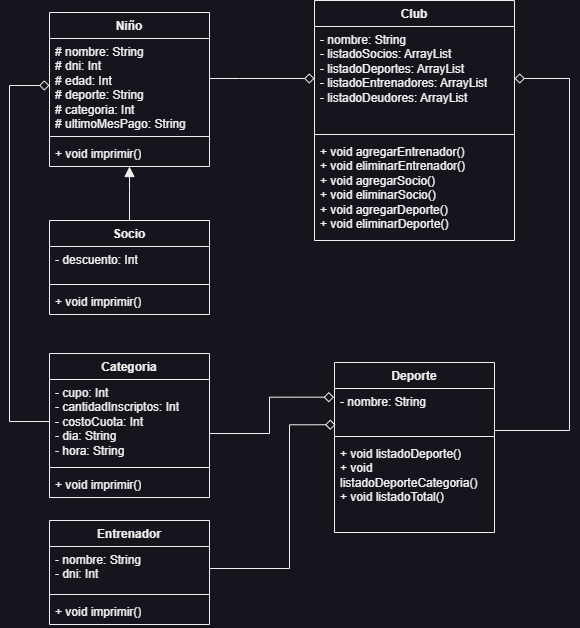

The diagram above was exported from draw.io. Its source (the exported page's mxGraphModel, read from the mxfile embedded in the PNG):
<mxGraphModel dx="874" dy="628" grid="1" gridSize="10" guides="1" tooltips="1" connect="1" arrows="1" fold="1" page="1" pageScale="1" pageWidth="850" pageHeight="1100" math="0" shadow="0">
  <root>
    <mxCell id="0" />
    <mxCell id="1" parent="0" />
    <mxCell id="9IKJkV5PptxZoHRh5oPn-26" style="edgeStyle=orthogonalEdgeStyle;rounded=0;orthogonalLoop=1;jettySize=auto;html=1;fontSize=12;startSize=8;endSize=8;endArrow=block;endFill=1;entryX=0.5;entryY=1;entryDx=0;entryDy=0;exitX=0.5;exitY=0;exitDx=0;exitDy=0;" parent="1" source="9IKJkV5PptxZoHRh5oPn-5" target="9IKJkV5PptxZoHRh5oPn-9" edge="1">
      <mxGeometry relative="1" as="geometry">
        <mxPoint x="130" y="439" as="sourcePoint" />
        <mxPoint x="280" y="409" as="targetPoint" />
        <Array as="points">
          <mxPoint x="240" y="470" />
          <mxPoint x="240" y="470" />
        </Array>
      </mxGeometry>
    </mxCell>
    <mxCell id="9IKJkV5PptxZoHRh5oPn-5" value="Socio" style="swimlane;fontStyle=1;align=center;verticalAlign=top;childLayout=stackLayout;horizontal=1;startSize=26;horizontalStack=0;resizeParent=1;resizeParentMax=0;resizeLast=0;collapsible=1;marginBottom=0;whiteSpace=wrap;html=1;" parent="1" vertex="1">
      <mxGeometry x="160" y="500" width="160" height="94" as="geometry" />
    </mxCell>
    <mxCell id="9IKJkV5PptxZoHRh5oPn-6" value="- descuento: Int" style="text;strokeColor=none;fillColor=none;align=left;verticalAlign=top;spacingLeft=4;spacingRight=4;overflow=hidden;rotatable=0;points=[[0,0.5],[1,0.5]];portConstraint=eastwest;whiteSpace=wrap;html=1;" parent="9IKJkV5PptxZoHRh5oPn-5" vertex="1">
      <mxGeometry y="26" width="160" height="34" as="geometry" />
    </mxCell>
    <mxCell id="9IKJkV5PptxZoHRh5oPn-7" value="" style="line;strokeWidth=1;fillColor=none;align=left;verticalAlign=middle;spacingTop=-1;spacingLeft=3;spacingRight=3;rotatable=0;labelPosition=right;points=[];portConstraint=eastwest;strokeColor=inherit;" parent="9IKJkV5PptxZoHRh5oPn-5" vertex="1">
      <mxGeometry y="60" width="160" height="8" as="geometry" />
    </mxCell>
    <mxCell id="9IKJkV5PptxZoHRh5oPn-8" value="+ void imprimir()" style="text;strokeColor=none;fillColor=none;align=left;verticalAlign=top;spacingLeft=4;spacingRight=4;overflow=hidden;rotatable=0;points=[[0,0.5],[1,0.5]];portConstraint=eastwest;whiteSpace=wrap;html=1;" parent="9IKJkV5PptxZoHRh5oPn-5" vertex="1">
      <mxGeometry y="68" width="160" height="26" as="geometry" />
    </mxCell>
    <mxCell id="9IKJkV5PptxZoHRh5oPn-9" value="Niño" style="swimlane;fontStyle=1;align=center;verticalAlign=top;childLayout=stackLayout;horizontal=1;startSize=26;horizontalStack=0;resizeParent=1;resizeParentMax=0;resizeLast=0;collapsible=1;marginBottom=0;whiteSpace=wrap;html=1;" parent="1" vertex="1">
      <mxGeometry x="160" y="292" width="160" height="154" as="geometry" />
    </mxCell>
    <mxCell id="9IKJkV5PptxZoHRh5oPn-10" value="# nombre: String&lt;div&gt;# dni: Int&lt;/div&gt;&lt;div&gt;# edad: Int&lt;/div&gt;&lt;div&gt;# deporte: String&lt;/div&gt;&lt;div&gt;# categoria: Int&lt;/div&gt;&lt;div&gt;# ultimoMesPago: String&amp;nbsp;&lt;/div&gt;" style="text;strokeColor=none;fillColor=none;align=left;verticalAlign=top;spacingLeft=4;spacingRight=4;overflow=hidden;rotatable=0;points=[[0,0.5],[1,0.5]];portConstraint=eastwest;whiteSpace=wrap;html=1;" parent="9IKJkV5PptxZoHRh5oPn-9" vertex="1">
      <mxGeometry y="26" width="160" height="94" as="geometry" />
    </mxCell>
    <mxCell id="9IKJkV5PptxZoHRh5oPn-11" value="" style="line;strokeWidth=1;fillColor=none;align=left;verticalAlign=middle;spacingTop=-1;spacingLeft=3;spacingRight=3;rotatable=0;labelPosition=right;points=[];portConstraint=eastwest;strokeColor=inherit;" parent="9IKJkV5PptxZoHRh5oPn-9" vertex="1">
      <mxGeometry y="120" width="160" height="8" as="geometry" />
    </mxCell>
    <mxCell id="9IKJkV5PptxZoHRh5oPn-12" value="+ void imprimir()" style="text;strokeColor=none;fillColor=none;align=left;verticalAlign=top;spacingLeft=4;spacingRight=4;overflow=hidden;rotatable=0;points=[[0,0.5],[1,0.5]];portConstraint=eastwest;whiteSpace=wrap;html=1;" parent="9IKJkV5PptxZoHRh5oPn-9" vertex="1">
      <mxGeometry y="128" width="160" height="26" as="geometry" />
    </mxCell>
    <mxCell id="9IKJkV5PptxZoHRh5oPn-13" value="Deporte" style="swimlane;fontStyle=1;align=center;verticalAlign=top;childLayout=stackLayout;horizontal=1;startSize=26;horizontalStack=0;resizeParent=1;resizeParentMax=0;resizeLast=0;collapsible=1;marginBottom=0;whiteSpace=wrap;html=1;" parent="1" vertex="1">
      <mxGeometry x="445" y="642" width="160" height="170" as="geometry" />
    </mxCell>
    <mxCell id="OsciuXlv_B4Ym9owqqk--9" value="&lt;div style=&quot;forced-color-adjust: none; border-color: rgb(0, 0, 0); color: rgb(240, 240, 240); font-family: Helvetica; font-size: 12px; font-style: normal; font-variant-ligatures: normal; font-variant-caps: normal; font-weight: 400; letter-spacing: normal; orphans: 2; text-align: left; text-indent: 0px; text-transform: none; widows: 2; word-spacing: 0px; -webkit-text-stroke-width: 0px; white-space: normal; text-decoration-thickness: initial; text-decoration-style: initial; text-decoration-color: initial;&quot;&gt;- nombre: String&lt;/div&gt;&lt;div style=&quot;forced-color-adjust: none; border-color: rgb(0, 0, 0); color: rgb(240, 240, 240); font-family: Helvetica; font-size: 12px; font-style: normal; font-variant-ligatures: normal; font-variant-caps: normal; font-weight: 400; letter-spacing: normal; orphans: 2; text-align: left; text-indent: 0px; text-transform: none; widows: 2; word-spacing: 0px; -webkit-text-stroke-width: 0px; white-space: normal; text-decoration-thickness: initial; text-decoration-style: initial; text-decoration-color: initial;&quot;&gt;&lt;br&gt;&lt;/div&gt;" style="text;strokeColor=none;fillColor=none;align=left;verticalAlign=top;spacingLeft=4;spacingRight=4;overflow=hidden;rotatable=0;points=[[0,0.5],[1,0.5]];portConstraint=eastwest;whiteSpace=wrap;html=1;labelBackgroundColor=none;" vertex="1" parent="9IKJkV5PptxZoHRh5oPn-13">
      <mxGeometry y="26" width="160" height="44" as="geometry" />
    </mxCell>
    <mxCell id="9IKJkV5PptxZoHRh5oPn-15" value="" style="line;strokeWidth=1;fillColor=none;align=left;verticalAlign=middle;spacingTop=-1;spacingLeft=3;spacingRight=3;rotatable=0;labelPosition=right;points=[];portConstraint=eastwest;strokeColor=inherit;" parent="9IKJkV5PptxZoHRh5oPn-13" vertex="1">
      <mxGeometry y="70" width="160" height="8" as="geometry" />
    </mxCell>
    <mxCell id="9IKJkV5PptxZoHRh5oPn-16" value="+ void listadoDeporte()&lt;div&gt;+ void listadoDeporteCategoria()&lt;/div&gt;&lt;div&gt;+ void listadoTotal()&lt;/div&gt;" style="text;strokeColor=none;fillColor=none;align=left;verticalAlign=top;spacingLeft=4;spacingRight=4;overflow=hidden;rotatable=0;points=[[0,0.5],[1,0.5]];portConstraint=eastwest;whiteSpace=wrap;html=1;" parent="9IKJkV5PptxZoHRh5oPn-13" vertex="1">
      <mxGeometry y="78" width="160" height="92" as="geometry" />
    </mxCell>
    <mxCell id="9IKJkV5PptxZoHRh5oPn-17" value="Club" style="swimlane;fontStyle=1;align=center;verticalAlign=top;childLayout=stackLayout;horizontal=1;startSize=26;horizontalStack=0;resizeParent=1;resizeParentMax=0;resizeLast=0;collapsible=1;marginBottom=0;whiteSpace=wrap;html=1;" parent="1" vertex="1">
      <mxGeometry x="425" y="280" width="200" height="240" as="geometry" />
    </mxCell>
    <mxCell id="9IKJkV5PptxZoHRh5oPn-18" value="&lt;div&gt;- nombre: String&lt;/div&gt;- listadoSocios: ArrayList&lt;div&gt;- listadoDeportes: ArrayList&lt;br&gt;&lt;div&gt;- listadoEntrenadores: ArrayList&lt;/div&gt;&lt;/div&gt;&lt;div&gt;- listadoDeudores: ArrayList&lt;/div&gt;" style="text;strokeColor=none;fillColor=none;align=left;verticalAlign=top;spacingLeft=4;spacingRight=4;overflow=hidden;rotatable=0;points=[[0,0.5],[1,0.5]];portConstraint=eastwest;whiteSpace=wrap;html=1;" parent="9IKJkV5PptxZoHRh5oPn-17" vertex="1">
      <mxGeometry y="26" width="200" height="104" as="geometry" />
    </mxCell>
    <mxCell id="9IKJkV5PptxZoHRh5oPn-19" value="" style="line;strokeWidth=1;fillColor=none;align=left;verticalAlign=middle;spacingTop=-1;spacingLeft=3;spacingRight=3;rotatable=0;labelPosition=right;points=[];portConstraint=eastwest;strokeColor=inherit;" parent="9IKJkV5PptxZoHRh5oPn-17" vertex="1">
      <mxGeometry y="130" width="200" height="8" as="geometry" />
    </mxCell>
    <mxCell id="9IKJkV5PptxZoHRh5oPn-20" value="+ void agregarEntrenador()&lt;div&gt;+ void eliminarEntrenador()&lt;/div&gt;&lt;div&gt;+ void agregarSocio()&lt;div&gt;+ void eliminarSocio()&lt;/div&gt;&lt;div&gt;&lt;span style=&quot;background-color: initial;&quot;&gt;+ void agregarDeporte()&lt;/span&gt;&lt;br&gt;&lt;/div&gt;&lt;/div&gt;&lt;div&gt;+ void eliminarDeporte()&lt;/div&gt;" style="text;strokeColor=none;fillColor=none;align=left;verticalAlign=top;spacingLeft=4;spacingRight=4;overflow=hidden;rotatable=0;points=[[0,0.5],[1,0.5]];portConstraint=eastwest;whiteSpace=wrap;html=1;" parent="9IKJkV5PptxZoHRh5oPn-17" vertex="1">
      <mxGeometry y="138" width="200" height="102" as="geometry" />
    </mxCell>
    <mxCell id="9IKJkV5PptxZoHRh5oPn-27" style="edgeStyle=orthogonalEdgeStyle;rounded=0;orthogonalLoop=1;jettySize=auto;html=1;fontSize=12;startSize=8;endSize=8;endArrow=diamond;endFill=0;entryX=0;entryY=0.5;entryDx=0;entryDy=0;" parent="1" source="9IKJkV5PptxZoHRh5oPn-10" target="9IKJkV5PptxZoHRh5oPn-18" edge="1">
      <mxGeometry relative="1" as="geometry">
        <mxPoint x="400" y="327" as="targetPoint" />
        <Array as="points">
          <mxPoint x="350" y="358" />
          <mxPoint x="350" y="358" />
        </Array>
      </mxGeometry>
    </mxCell>
    <mxCell id="9IKJkV5PptxZoHRh5oPn-33" style="edgeStyle=orthogonalEdgeStyle;rounded=0;orthogonalLoop=1;jettySize=auto;html=1;fontSize=12;startSize=8;endSize=8;entryX=0.006;entryY=0.824;entryDx=0;entryDy=0;exitX=1;exitY=0.5;exitDx=0;exitDy=0;endArrow=diamond;endFill=0;entryPerimeter=0;" parent="1" source="9IKJkV5PptxZoHRh5oPn-30" target="OsciuXlv_B4Ym9owqqk--9" edge="1">
      <mxGeometry relative="1" as="geometry">
        <mxPoint x="380" y="489" as="targetPoint" />
        <Array as="points">
          <mxPoint x="400" y="848" />
          <mxPoint x="400" y="704" />
        </Array>
      </mxGeometry>
    </mxCell>
    <mxCell id="9IKJkV5PptxZoHRh5oPn-29" value="Entrenador" style="swimlane;fontStyle=1;align=center;verticalAlign=top;childLayout=stackLayout;horizontal=1;startSize=26;horizontalStack=0;resizeParent=1;resizeParentMax=0;resizeLast=0;collapsible=1;marginBottom=0;whiteSpace=wrap;html=1;" parent="1" vertex="1">
      <mxGeometry x="160" y="800" width="160" height="104" as="geometry" />
    </mxCell>
    <mxCell id="9IKJkV5PptxZoHRh5oPn-30" value="- nombre: String&lt;div&gt;- dni: Int&lt;/div&gt;" style="text;strokeColor=none;fillColor=none;align=left;verticalAlign=top;spacingLeft=4;spacingRight=4;overflow=hidden;rotatable=0;points=[[0,0.5],[1,0.5]];portConstraint=eastwest;whiteSpace=wrap;html=1;" parent="9IKJkV5PptxZoHRh5oPn-29" vertex="1">
      <mxGeometry y="26" width="160" height="44" as="geometry" />
    </mxCell>
    <mxCell id="9IKJkV5PptxZoHRh5oPn-31" value="" style="line;strokeWidth=1;fillColor=none;align=left;verticalAlign=middle;spacingTop=-1;spacingLeft=3;spacingRight=3;rotatable=0;labelPosition=right;points=[];portConstraint=eastwest;strokeColor=inherit;" parent="9IKJkV5PptxZoHRh5oPn-29" vertex="1">
      <mxGeometry y="70" width="160" height="8" as="geometry" />
    </mxCell>
    <mxCell id="9IKJkV5PptxZoHRh5oPn-32" value="+ void imprimir()" style="text;strokeColor=none;fillColor=none;align=left;verticalAlign=top;spacingLeft=4;spacingRight=4;overflow=hidden;rotatable=0;points=[[0,0.5],[1,0.5]];portConstraint=eastwest;whiteSpace=wrap;html=1;" parent="9IKJkV5PptxZoHRh5oPn-29" vertex="1">
      <mxGeometry y="78" width="160" height="26" as="geometry" />
    </mxCell>
    <mxCell id="9IKJkV5PptxZoHRh5oPn-35" style="edgeStyle=orthogonalEdgeStyle;rounded=0;orthogonalLoop=1;jettySize=auto;html=1;fontSize=12;startSize=8;endSize=8;entryX=1;entryY=0.5;entryDx=0;entryDy=0;endArrow=diamond;endFill=0;exitX=1;exitY=0.5;exitDx=0;exitDy=0;" parent="1" target="9IKJkV5PptxZoHRh5oPn-18" edge="1">
      <mxGeometry relative="1" as="geometry">
        <mxPoint x="580" y="279" as="targetPoint" />
        <mxPoint x="605" y="710" as="sourcePoint" />
        <Array as="points">
          <mxPoint x="680" y="710" />
          <mxPoint x="680" y="358" />
        </Array>
      </mxGeometry>
    </mxCell>
    <mxCell id="OsciuXlv_B4Ym9owqqk--11" style="edgeStyle=orthogonalEdgeStyle;rounded=0;orthogonalLoop=1;jettySize=auto;html=1;entryX=0;entryY=0.5;entryDx=0;entryDy=0;fontSize=12;startSize=8;endSize=8;exitX=0;exitY=0.5;exitDx=0;exitDy=0;endArrow=diamond;endFill=0;" edge="1" parent="1" source="OsciuXlv_B4Ym9owqqk--2" target="9IKJkV5PptxZoHRh5oPn-10">
      <mxGeometry relative="1" as="geometry">
        <Array as="points">
          <mxPoint x="120" y="701" />
          <mxPoint x="120" y="365" />
        </Array>
      </mxGeometry>
    </mxCell>
    <mxCell id="OsciuXlv_B4Ym9owqqk--1" value="Categoria" style="swimlane;fontStyle=1;align=center;verticalAlign=top;childLayout=stackLayout;horizontal=1;startSize=26;horizontalStack=0;resizeParent=1;resizeParentMax=0;resizeLast=0;collapsible=1;marginBottom=0;whiteSpace=wrap;html=1;" vertex="1" parent="1">
      <mxGeometry x="160" y="633" width="160" height="144" as="geometry" />
    </mxCell>
    <mxCell id="OsciuXlv_B4Ym9owqqk--2" value="&lt;div style=&quot;forced-color-adjust: none; border-color: rgb(0, 0, 0); color: rgb(240, 240, 240); font-family: Helvetica; font-size: 12px; font-style: normal; font-variant-ligatures: normal; font-variant-caps: normal; font-weight: 400; letter-spacing: normal; orphans: 2; text-align: left; text-indent: 0px; text-transform: none; widows: 2; word-spacing: 0px; -webkit-text-stroke-width: 0px; white-space: normal; text-decoration-thickness: initial; text-decoration-style: initial; text-decoration-color: initial;&quot;&gt;&lt;span style=&quot;forced-color-adjust: none; border-color: rgb(0, 0, 0);&quot;&gt;- cupo: Int&lt;/span&gt;&lt;br style=&quot;forced-color-adjust: none; border-color: rgb(0, 0, 0);&quot;&gt;&lt;/div&gt;&lt;div style=&quot;forced-color-adjust: none; border-color: rgb(0, 0, 0); color: rgb(240, 240, 240); font-family: Helvetica; font-size: 12px; font-style: normal; font-variant-ligatures: normal; font-variant-caps: normal; font-weight: 400; letter-spacing: normal; orphans: 2; text-align: left; text-indent: 0px; text-transform: none; widows: 2; word-spacing: 0px; -webkit-text-stroke-width: 0px; white-space: normal; text-decoration-thickness: initial; text-decoration-style: initial; text-decoration-color: initial;&quot;&gt;- cantidadInscriptos: Int&lt;/div&gt;&lt;div style=&quot;forced-color-adjust: none; border-color: rgb(0, 0, 0); color: rgb(240, 240, 240); font-family: Helvetica; font-size: 12px; font-style: normal; font-variant-ligatures: normal; font-variant-caps: normal; font-weight: 400; letter-spacing: normal; orphans: 2; text-align: left; text-indent: 0px; text-transform: none; widows: 2; word-spacing: 0px; -webkit-text-stroke-width: 0px; white-space: normal; text-decoration-thickness: initial; text-decoration-style: initial; text-decoration-color: initial;&quot;&gt;- costoCuota: Int&lt;/div&gt;&lt;div style=&quot;forced-color-adjust: none; border-color: rgb(0, 0, 0); color: rgb(240, 240, 240); font-family: Helvetica; font-size: 12px; font-style: normal; font-variant-ligatures: normal; font-variant-caps: normal; font-weight: 400; letter-spacing: normal; orphans: 2; text-align: left; text-indent: 0px; text-transform: none; widows: 2; word-spacing: 0px; -webkit-text-stroke-width: 0px; white-space: normal; text-decoration-thickness: initial; text-decoration-style: initial; text-decoration-color: initial;&quot;&gt;- dia: String&lt;/div&gt;&lt;div style=&quot;forced-color-adjust: none; border-color: rgb(0, 0, 0); color: rgb(240, 240, 240); font-family: Helvetica; font-size: 12px; font-style: normal; font-variant-ligatures: normal; font-variant-caps: normal; font-weight: 400; letter-spacing: normal; orphans: 2; text-align: left; text-indent: 0px; text-transform: none; widows: 2; word-spacing: 0px; -webkit-text-stroke-width: 0px; white-space: normal; text-decoration-thickness: initial; text-decoration-style: initial; text-decoration-color: initial;&quot;&gt;- hora: String&lt;/div&gt;&lt;div&gt;&lt;br&gt;&lt;/div&gt;" style="text;strokeColor=none;fillColor=none;align=left;verticalAlign=top;spacingLeft=4;spacingRight=4;overflow=hidden;rotatable=0;points=[[0,0.5],[1,0.5]];portConstraint=eastwest;whiteSpace=wrap;html=1;labelBackgroundColor=none;" vertex="1" parent="OsciuXlv_B4Ym9owqqk--1">
      <mxGeometry y="26" width="160" height="84" as="geometry" />
    </mxCell>
    <mxCell id="OsciuXlv_B4Ym9owqqk--3" value="" style="line;strokeWidth=1;fillColor=none;align=left;verticalAlign=middle;spacingTop=-1;spacingLeft=3;spacingRight=3;rotatable=0;labelPosition=right;points=[];portConstraint=eastwest;strokeColor=inherit;" vertex="1" parent="OsciuXlv_B4Ym9owqqk--1">
      <mxGeometry y="110" width="160" height="8" as="geometry" />
    </mxCell>
    <mxCell id="OsciuXlv_B4Ym9owqqk--4" value="+ void imprimir()" style="text;strokeColor=none;fillColor=none;align=left;verticalAlign=top;spacingLeft=4;spacingRight=4;overflow=hidden;rotatable=0;points=[[0,0.5],[1,0.5]];portConstraint=eastwest;whiteSpace=wrap;html=1;" vertex="1" parent="OsciuXlv_B4Ym9owqqk--1">
      <mxGeometry y="118" width="160" height="26" as="geometry" />
    </mxCell>
    <mxCell id="OsciuXlv_B4Ym9owqqk--6" style="edgeStyle=orthogonalEdgeStyle;rounded=0;orthogonalLoop=1;jettySize=auto;html=1;fontSize=12;startSize=8;endSize=8;entryX=-0.003;entryY=0.197;entryDx=0;entryDy=0;endArrow=diamond;endFill=0;entryPerimeter=0;" edge="1" parent="1" source="OsciuXlv_B4Ym9owqqk--2" target="OsciuXlv_B4Ym9owqqk--9">
      <mxGeometry relative="1" as="geometry">
        <mxPoint x="460" y="660" as="targetPoint" />
        <Array as="points">
          <mxPoint x="380" y="713" />
          <mxPoint x="380" y="677" />
        </Array>
      </mxGeometry>
    </mxCell>
  </root>
</mxGraphModel>